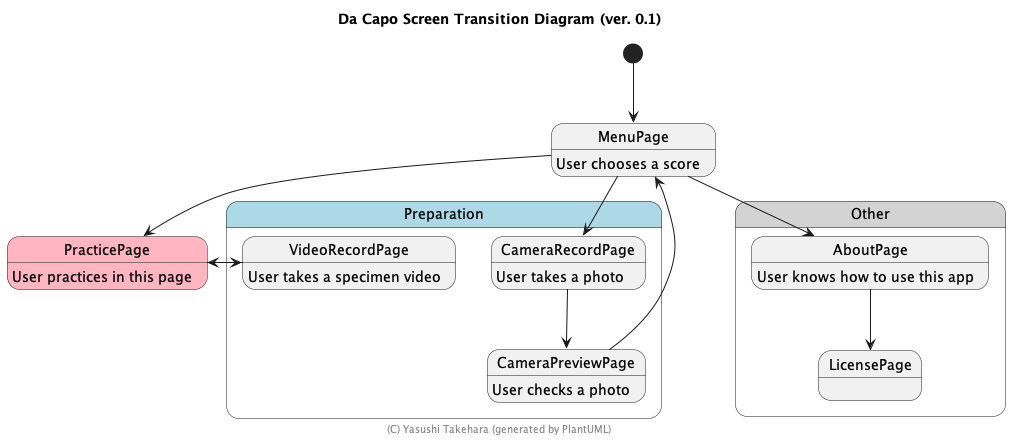

The diagram above was rendered by PlantUML. Its source (embedded in the PNG):
@startuml

title Da Capo Screen Transition Diagram (ver. 0.1)

state Preparation #LightBlue{
  state CameraRecordPage
  state CameraPreviewPage
  state VideoRecordPage
}

state PracticePage #LightPink

state Other #LightGray{
  state AboutPage
  state LicensePage
}

[*] --> MenuPage
MenuPage : User chooses a score
MenuPage --> CameraRecordPage
CameraRecordPage : User takes a photo
CameraRecordPage --> CameraPreviewPage
CameraPreviewPage : User checks a photo
CameraPreviewPage --> MenuPage

MenuPage --> PracticePage
PracticePage : User practices in this page
PracticePage --> VideoRecordPage
VideoRecordPage : User takes a specimen video
VideoRecordPage --> PracticePage

MenuPage --> AboutPage
AboutPage : User knows how to use this app
AboutPage --> LicensePage



footer (C) Yasushi Takehara (generated by PlantUML)
@enduml